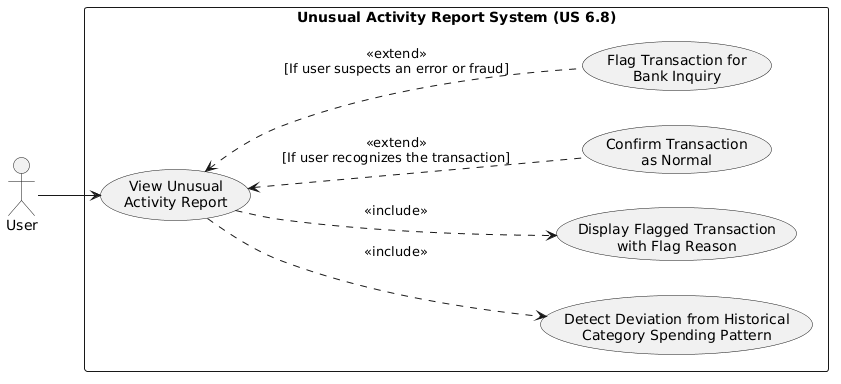

The diagram above was rendered by PlantUML. Its source (embedded in the PNG):
@startuml
left to right direction

actor "User" as U

rectangle "Unusual Activity Report System (US 6.8)" {
  usecase "View Unusual\nActivity Report" as UC1
  usecase "Detect Deviation from Historical\nCategory Spending Pattern" as UC2
  usecase "Display Flagged Transaction\nwith Flag Reason" as UC3
  usecase "Confirm Transaction\nas Normal" as UC4
  usecase "Flag Transaction for\nBank Inquiry" as UC5
}

U --> UC1
UC1 ..> UC2 : <<include>>
UC1 ..> UC3 : <<include>>
UC1 <.. UC4 : <<extend>>\n[If user recognizes the transaction]
UC1 <.. UC5 : <<extend>>\n[If user suspects an error or fraud]
@enduml